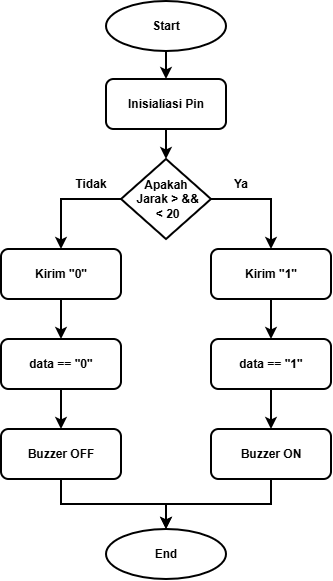

The diagram above was exported from draw.io. Its source (the exported page's mxGraphModel, read from the mxfile embedded in the PNG):
<mxGraphModel dx="925" dy="531" grid="1" gridSize="10" guides="1" tooltips="1" connect="1" arrows="1" fold="1" page="1" pageScale="1" pageWidth="827" pageHeight="1169" math="0" shadow="0">
  <root>
    <mxCell id="0" />
    <mxCell id="1" parent="0" />
    <mxCell id="lFqXUH1-tATa8rikZbSC-17" edge="1" parent="1" source="lFqXUH1-tATa8rikZbSC-1" style="edgeStyle=orthogonalEdgeStyle;rounded=0;orthogonalLoop=1;jettySize=auto;html=1;exitX=0.5;exitY=1;exitDx=0;exitDy=0;entryX=0.5;entryY=0;entryDx=0;entryDy=0;fontStyle=1;strokeWidth=2;" target="lFqXUH1-tATa8rikZbSC-2">
      <mxGeometry relative="1" as="geometry" />
    </mxCell>
    <mxCell id="lFqXUH1-tATa8rikZbSC-1" parent="1" style="ellipse;whiteSpace=wrap;html=1;fontStyle=1;strokeWidth=2;" value="Start" vertex="1">
      <mxGeometry height="50" width="120" x="280" y="72" as="geometry" />
    </mxCell>
    <mxCell id="lFqXUH1-tATa8rikZbSC-18" edge="1" parent="1" source="lFqXUH1-tATa8rikZbSC-2" style="edgeStyle=orthogonalEdgeStyle;rounded=0;orthogonalLoop=1;jettySize=auto;html=1;exitX=0.5;exitY=1;exitDx=0;exitDy=0;entryX=0.5;entryY=0;entryDx=0;entryDy=0;fontStyle=1;strokeWidth=2;" target="lFqXUH1-tATa8rikZbSC-3">
      <mxGeometry relative="1" as="geometry" />
    </mxCell>
    <mxCell id="lFqXUH1-tATa8rikZbSC-2" parent="1" style="rounded=1;whiteSpace=wrap;html=1;fontStyle=1;strokeWidth=2;" value="Inisialiasi Pin" vertex="1">
      <mxGeometry height="50" width="120" x="280" y="150" as="geometry" />
    </mxCell>
    <mxCell id="lFqXUH1-tATa8rikZbSC-7" edge="1" parent="1" source="lFqXUH1-tATa8rikZbSC-3" style="edgeStyle=orthogonalEdgeStyle;rounded=0;orthogonalLoop=1;jettySize=auto;html=1;exitX=1;exitY=0.5;exitDx=0;exitDy=0;entryX=0.5;entryY=0;entryDx=0;entryDy=0;fontStyle=1;strokeWidth=2;" target="lFqXUH1-tATa8rikZbSC-5">
      <mxGeometry relative="1" as="geometry" />
    </mxCell>
    <mxCell id="lFqXUH1-tATa8rikZbSC-8" edge="1" parent="1" source="lFqXUH1-tATa8rikZbSC-3" style="edgeStyle=orthogonalEdgeStyle;rounded=0;orthogonalLoop=1;jettySize=auto;html=1;exitX=0;exitY=0.5;exitDx=0;exitDy=0;entryX=0.5;entryY=0;entryDx=0;entryDy=0;fontStyle=1;strokeWidth=2;" target="lFqXUH1-tATa8rikZbSC-6">
      <mxGeometry relative="1" as="geometry" />
    </mxCell>
    <mxCell id="lFqXUH1-tATa8rikZbSC-3" parent="1" style="rhombus;whiteSpace=wrap;html=1;fontStyle=1;strokeWidth=2;" value="Apakah&lt;br&gt;&amp;nbsp;Jarak &amp;gt; &amp;amp;&amp;amp;&lt;br&gt;&amp;nbsp;&amp;lt; 20" vertex="1">
      <mxGeometry height="80" width="90" x="295" y="230" as="geometry" />
    </mxCell>
    <mxCell id="lFqXUH1-tATa8rikZbSC-12" edge="1" parent="1" source="lFqXUH1-tATa8rikZbSC-5" style="edgeStyle=orthogonalEdgeStyle;rounded=0;orthogonalLoop=1;jettySize=auto;html=1;exitX=0.5;exitY=1;exitDx=0;exitDy=0;entryX=0.5;entryY=0;entryDx=0;entryDy=0;fontStyle=1;strokeWidth=2;" target="lFqXUH1-tATa8rikZbSC-10">
      <mxGeometry relative="1" as="geometry" />
    </mxCell>
    <mxCell id="lFqXUH1-tATa8rikZbSC-5" parent="1" style="rounded=1;whiteSpace=wrap;html=1;fontStyle=1;strokeWidth=2;" value="Kirim &quot;1&quot;" vertex="1">
      <mxGeometry height="50" width="120" x="385" y="320" as="geometry" />
    </mxCell>
    <mxCell id="lFqXUH1-tATa8rikZbSC-11" edge="1" parent="1" source="lFqXUH1-tATa8rikZbSC-6" style="edgeStyle=orthogonalEdgeStyle;rounded=0;orthogonalLoop=1;jettySize=auto;html=1;exitX=0.5;exitY=1;exitDx=0;exitDy=0;fontStyle=1;strokeWidth=2;" target="lFqXUH1-tATa8rikZbSC-9">
      <mxGeometry relative="1" as="geometry" />
    </mxCell>
    <mxCell id="lFqXUH1-tATa8rikZbSC-6" parent="1" style="rounded=1;whiteSpace=wrap;html=1;fontStyle=1;strokeWidth=2;" value="Kirim &quot;0&quot;" vertex="1">
      <mxGeometry height="50" width="120" x="175" y="320" as="geometry" />
    </mxCell>
    <mxCell id="lFqXUH1-tATa8rikZbSC-15" edge="1" parent="1" source="lFqXUH1-tATa8rikZbSC-9" style="edgeStyle=orthogonalEdgeStyle;rounded=0;orthogonalLoop=1;jettySize=auto;html=1;exitX=0.5;exitY=1;exitDx=0;exitDy=0;entryX=0.5;entryY=0;entryDx=0;entryDy=0;fontStyle=1;strokeWidth=2;" target="lFqXUH1-tATa8rikZbSC-14">
      <mxGeometry relative="1" as="geometry" />
    </mxCell>
    <mxCell id="lFqXUH1-tATa8rikZbSC-9" parent="1" style="rounded=1;whiteSpace=wrap;html=1;fontStyle=1;strokeWidth=2;" value="data == &quot;0&quot;" vertex="1">
      <mxGeometry height="50" width="120" x="175" y="410" as="geometry" />
    </mxCell>
    <mxCell id="lFqXUH1-tATa8rikZbSC-16" edge="1" parent="1" source="lFqXUH1-tATa8rikZbSC-10" style="edgeStyle=orthogonalEdgeStyle;rounded=0;orthogonalLoop=1;jettySize=auto;html=1;exitX=0.5;exitY=1;exitDx=0;exitDy=0;entryX=0.5;entryY=0;entryDx=0;entryDy=0;fontStyle=1;strokeWidth=2;" target="lFqXUH1-tATa8rikZbSC-13">
      <mxGeometry relative="1" as="geometry" />
    </mxCell>
    <mxCell id="lFqXUH1-tATa8rikZbSC-10" parent="1" style="rounded=1;whiteSpace=wrap;html=1;fontStyle=1;strokeWidth=2;" value="data == &quot;1&quot;" vertex="1">
      <mxGeometry height="50" width="120" x="385" y="410" as="geometry" />
    </mxCell>
    <mxCell id="lFqXUH1-tATa8rikZbSC-21" edge="1" parent="1" source="lFqXUH1-tATa8rikZbSC-13" style="edgeStyle=orthogonalEdgeStyle;rounded=0;orthogonalLoop=1;jettySize=auto;html=1;exitX=0.5;exitY=1;exitDx=0;exitDy=0;entryX=0.5;entryY=0;entryDx=0;entryDy=0;fontStyle=1;strokeWidth=2;" target="lFqXUH1-tATa8rikZbSC-19">
      <mxGeometry relative="1" as="geometry" />
    </mxCell>
    <mxCell id="lFqXUH1-tATa8rikZbSC-13" parent="1" style="rounded=1;whiteSpace=wrap;html=1;fontStyle=1;strokeWidth=2;" value="Buzzer ON" vertex="1">
      <mxGeometry height="50" width="120" x="385" y="500" as="geometry" />
    </mxCell>
    <mxCell id="lFqXUH1-tATa8rikZbSC-20" edge="1" parent="1" source="lFqXUH1-tATa8rikZbSC-14" style="edgeStyle=orthogonalEdgeStyle;rounded=0;orthogonalLoop=1;jettySize=auto;html=1;exitX=0.5;exitY=1;exitDx=0;exitDy=0;fontStyle=1;strokeWidth=2;" target="lFqXUH1-tATa8rikZbSC-19">
      <mxGeometry relative="1" as="geometry" />
    </mxCell>
    <mxCell id="lFqXUH1-tATa8rikZbSC-14" parent="1" style="rounded=1;whiteSpace=wrap;html=1;fontStyle=1;strokeWidth=2;" value="Buzzer OFF" vertex="1">
      <mxGeometry height="50" width="120" x="175" y="500" as="geometry" />
    </mxCell>
    <mxCell id="lFqXUH1-tATa8rikZbSC-19" parent="1" style="ellipse;whiteSpace=wrap;html=1;fontStyle=1;strokeWidth=2;" value="End" vertex="1">
      <mxGeometry height="50" width="120" x="280" y="600" as="geometry" />
    </mxCell>
    <mxCell id="lFqXUH1-tATa8rikZbSC-22" parent="1" style="text;html=1;whiteSpace=wrap;strokeColor=none;fillColor=none;align=center;verticalAlign=middle;rounded=0;" value="&lt;b&gt;Ya&lt;/b&gt;" vertex="1">
      <mxGeometry height="30" width="60" x="385" y="240" as="geometry" />
    </mxCell>
    <mxCell id="lFqXUH1-tATa8rikZbSC-23" parent="1" style="text;html=1;whiteSpace=wrap;strokeColor=none;fillColor=none;align=center;verticalAlign=middle;rounded=0;" value="&lt;b&gt;Tidak&lt;/b&gt;" vertex="1">
      <mxGeometry height="30" width="60" x="235" y="240" as="geometry" />
    </mxCell>
  </root>
</mxGraphModel>